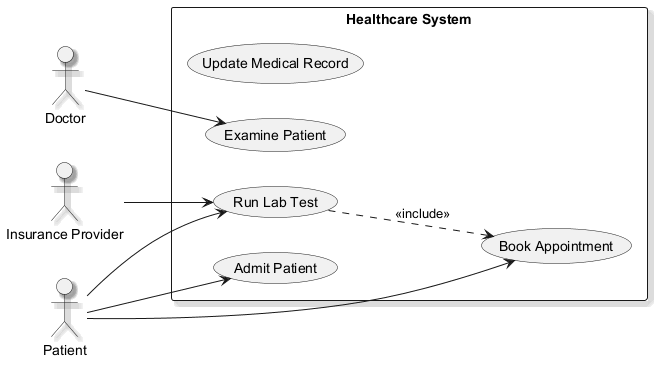

The diagram above was rendered by PlantUML. Its source (embedded in the PNG):
@startuml
skinparam shadowing true
left to right direction
actor "Doctor" as Doctor
actor "Patient" as Patient
actor "Insurance Provider" as InsuranceProvider
rectangle "Healthcare System" {
  usecase "Update Medical Record" as UC_UpdateMedicalRecord
  usecase "Book Appointment" as UC_BookAppointment
  usecase "Admit Patient" as UC_AdmitPatient
  usecase "Examine Patient" as UC_ExaminePatient
  usecase "Run Lab Test" as UC_RunLabTest
}
Doctor --> UC_ExaminePatient
Patient --> UC_RunLabTest
Patient --> UC_AdmitPatient
Patient --> UC_BookAppointment
InsuranceProvider --> UC_RunLabTest
UC_RunLabTest ..> UC_BookAppointment : <<include>>
@enduml